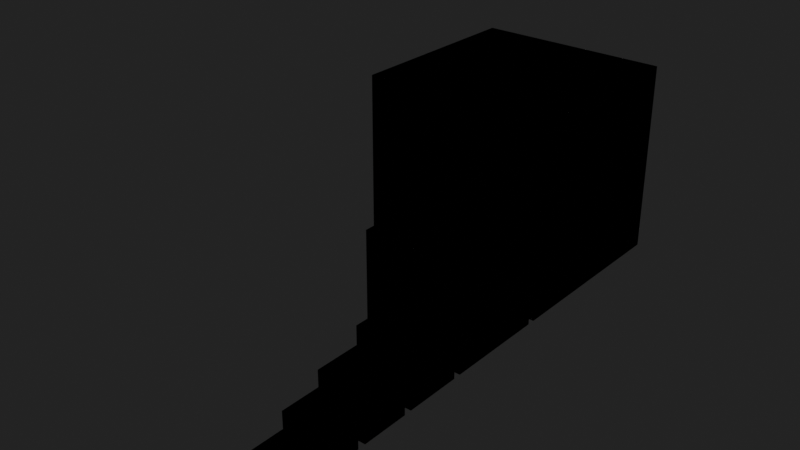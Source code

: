 # Source: Biomasse_4.blend  (saved by Blender 2.90.8; exported with 4.5.12 LTS)
import bpy
from mathutils import Matrix  # noqa: F401  (used for matrix-valued properties, if any)

bpy.ops.wm.read_factory_settings(use_empty=True)
scene = bpy.context.scene
scene.name = 'Scene'

# ---- collections
col_collection = bpy.data.collections.new('Collection'); scene.collection.children.link(col_collection)

# ---- materials (node trees are filled in below, after node groups)
mat_plantae = bpy.data.materials.new('Plantae')
mat_viruses = bpy.data.materials.new('Viruses')
mat_archaea = bpy.data.materials.new('Archaea')
mat_bacterias = bpy.data.materials.new('Bacterias')
mat_prostista = bpy.data.materials.new('Prostista')
mat_fungus = bpy.data.materials.new('Fungus')
mat_animalia = bpy.data.materials.new('Animalia')

# ---- material node trees
mat_plantae.use_nodes = True; mat_plantae.node_tree.nodes.clear()
_N = mat_plantae.node_tree.nodes; _L = mat_plantae.node_tree.links
n0 = _N.new('ShaderNodeBsdfPrincipled'); n0.name = 'Principled BSDF'; n0.location = (10, 300)
n0.distribution = 'GGX'
n0.subsurface_method = 'BURLEY'
n0.inputs[3].default_value = 1.45
n0.inputs[27].default_value = (0.0, 0.0, 0.0, 1.0)
n0.inputs[28].default_value = 1.0
n1 = _N.new('ShaderNodeOutputMaterial'); n1.name = 'Material Output'; n1.location = (300, 300)
_L.new(n0.outputs[0], n1.inputs[0])
n1.is_active_output = True
mat_viruses.use_nodes = True; mat_viruses.node_tree.nodes.clear()
_N = mat_viruses.node_tree.nodes; _L = mat_viruses.node_tree.links
n0 = _N.new('ShaderNodeBsdfPrincipled'); n0.name = 'Principled BSDF'; n0.location = (10, 300)
n0.distribution = 'GGX'
n0.subsurface_method = 'BURLEY'
n0.inputs[3].default_value = 1.45
n0.inputs[27].default_value = (0.0, 0.0, 0.0, 1.0)
n0.inputs[28].default_value = 1.0
n1 = _N.new('ShaderNodeOutputMaterial'); n1.name = 'Material Output'; n1.location = (300, 300)
_L.new(n0.outputs[0], n1.inputs[0])
n1.is_active_output = True
mat_archaea.use_nodes = True; mat_archaea.node_tree.nodes.clear()
_N = mat_archaea.node_tree.nodes; _L = mat_archaea.node_tree.links
n0 = _N.new('ShaderNodeBsdfPrincipled'); n0.name = 'Principled BSDF'; n0.location = (10, 300)
n0.distribution = 'GGX'
n0.subsurface_method = 'BURLEY'
n0.inputs[3].default_value = 1.45
n0.inputs[27].default_value = (0.0, 0.0, 0.0, 1.0)
n0.inputs[28].default_value = 1.0
n1 = _N.new('ShaderNodeOutputMaterial'); n1.name = 'Material Output'; n1.location = (300, 300)
_L.new(n0.outputs[0], n1.inputs[0])
n1.is_active_output = True
mat_bacterias.use_nodes = True; mat_bacterias.node_tree.nodes.clear()
_N = mat_bacterias.node_tree.nodes; _L = mat_bacterias.node_tree.links
n0 = _N.new('ShaderNodeBsdfPrincipled'); n0.name = 'Principled BSDF'; n0.location = (10, 300)
n0.distribution = 'GGX'
n0.subsurface_method = 'BURLEY'
n0.inputs[3].default_value = 1.45
n0.inputs[27].default_value = (0.0, 0.0, 0.0, 1.0)
n0.inputs[28].default_value = 1.0
n1 = _N.new('ShaderNodeOutputMaterial'); n1.name = 'Material Output'; n1.location = (300, 300)
_L.new(n0.outputs[0], n1.inputs[0])
n1.is_active_output = True
mat_prostista.use_nodes = True; mat_prostista.node_tree.nodes.clear()
_N = mat_prostista.node_tree.nodes; _L = mat_prostista.node_tree.links
n0 = _N.new('ShaderNodeBsdfPrincipled'); n0.name = 'Principled BSDF'; n0.location = (10, 300)
n0.distribution = 'GGX'
n0.subsurface_method = 'BURLEY'
n0.inputs[3].default_value = 1.45
n0.inputs[27].default_value = (0.0, 0.0, 0.0, 1.0)
n0.inputs[28].default_value = 1.0
n1 = _N.new('ShaderNodeOutputMaterial'); n1.name = 'Material Output'; n1.location = (300, 300)
_L.new(n0.outputs[0], n1.inputs[0])
n1.is_active_output = True
mat_fungus.use_nodes = True; mat_fungus.node_tree.nodes.clear()
_N = mat_fungus.node_tree.nodes; _L = mat_fungus.node_tree.links
n0 = _N.new('ShaderNodeBsdfPrincipled'); n0.name = 'Principled BSDF'; n0.location = (10, 300)
n0.distribution = 'GGX'
n0.subsurface_method = 'BURLEY'
n0.inputs[3].default_value = 1.45
n0.inputs[27].default_value = (0.0, 0.0, 0.0, 1.0)
n0.inputs[28].default_value = 1.0
n1 = _N.new('ShaderNodeOutputMaterial'); n1.name = 'Material Output'; n1.location = (300, 300)
_L.new(n0.outputs[0], n1.inputs[0])
n1.is_active_output = True
mat_animalia.use_nodes = True; mat_animalia.node_tree.nodes.clear()
_N = mat_animalia.node_tree.nodes; _L = mat_animalia.node_tree.links
n0 = _N.new('ShaderNodeBsdfPrincipled'); n0.name = 'Principled BSDF'; n0.location = (10, 300)
n0.distribution = 'GGX'
n0.subsurface_method = 'BURLEY'
n0.inputs[3].default_value = 1.45
n0.inputs[27].default_value = (0.0, 0.0, 0.0, 1.0)
n0.inputs[28].default_value = 1.0
n1 = _N.new('ShaderNodeOutputMaterial'); n1.name = 'Material Output'; n1.location = (300, 300)
_L.new(n0.outputs[0], n1.inputs[0])
n1.is_active_output = True

# ---- world
world_world = bpy.data.worlds.new('World'); scene.world = world_world
world_world.use_nodes = True; world_world.node_tree.nodes.clear()
_N = world_world.node_tree.nodes; _L = world_world.node_tree.links
n0 = _N.new('ShaderNodeOutputWorld'); n0.name = 'World Output'; n0.location = (300, 300)
n1 = _N.new('ShaderNodeBackground'); n1.name = 'Background'; n1.location = (10, 300)
n1.inputs[0].default_value = (0.01599, 0.01599, 0.01599, 1.0)
_L.new(n1.outputs[0], n0.inputs[0])
n0.is_active_output = True
world_world.color = (0.05088, 0.05088, 0.05088)
world_world.use_sun_shadow = False
world_world.sun_shadow_jitter_overblur = 0.0

# ---- meshes
me_cube = bpy.data.meshes.new('Cube')
me_cube.from_pydata([(-766.6, 289.1, 0.0), (-766.6, 289.1, 766.3), (-766.6, 1055.0, 0.0), (-766.6, 1055.0, 766.3), (-0.2624, 289.1, 0.0), (-0.2624, 289.1, 766.3), (-0.2624, 1055.0, 0.0), (-0.2624, 1055.0, 766.3), (-58.63, -1073.0, 0.0), (-58.63, -1073.0, 58.48), (-58.63, -1014.0, 0.0), (-58.63, -1014.0, 58.48), (-0.1531, -1073.0, 0.0), (-0.1531, -1073.0, 58.48), (-0.1531, -1014.0, 0.0), (-0.1531, -1014.0, 58.48), (-191.0, -635.7, 0.0), (-191.0, -635.7, 191.3), (-191.0, -444.4, 0.0), (-191.0, -444.4, 191.3), (0.316, -635.7, 0.0), (0.316, -635.7, 191.3), (0.316, -444.4, 0.0), (0.316, -444.4, 191.3), (-412.7, -153.7, 0.0), (-412.7, -153.7, 412.1), (-412.7, 258.4, 0.0), (-412.7, 258.4, 412.1), (-0.5364, -153.7, 0.0), (-0.5364, -153.7, 412.1), (-0.5364, 258.4, 0.0), (-0.5364, 258.4, 412.1), (-158.8, -824.9, 0.0), (-158.8, -824.9, 158.7), (-158.8, -666.1, 0.0), (-158.8, -666.1, 158.7), (-0.07085, -824.9, 0.0), (-0.07085, -824.9, 158.7), (-0.07085, -666.1, 0.0), (-0.07085, -666.1, 158.7), (-229.3, -413.4, 0.0), (-229.3, -413.4, 228.9), (-229.3, -184.5, 0.0), (-229.3, -184.5, 228.9), (-0.322, -413.4, 0.0), (-0.322, -413.4, 228.9), (-0.322, -184.5, 0.0), (-0.322, -184.5, 228.9), (-126.5, -982.9, 0.0), (-126.5, -982.9, 126.0), (-126.5, -857.0, 0.0), (-126.5, -857.0, 126.0), (-0.5577, -982.9, 0.0), (-0.5577, -982.9, 126.0), (-0.5577, -857.0, 0.0), (-0.5577, -857.0, 126.0)], [], [(0, 1, 3, 2), (2, 3, 7, 6), (6, 7, 5, 4), (4, 5, 1, 0), (2, 6, 4, 0), (7, 3, 1, 5), (8, 9, 11, 10), (10, 11, 15, 14), (14, 15, 13, 12), (12, 13, 9, 8), (10, 14, 12, 8), (15, 11, 9, 13), (16, 17, 19, 18), (18, 19, 23, 22), (22, 23, 21, 20), (20, 21, 17, 16), (18, 22, 20, 16), (23, 19, 17, 21), (24, 25, 27, 26), (26, 27, 31, 30), (30, 31, 29, 28), (28, 29, 25, 24), (26, 30, 28, 24), (31, 27, 25, 29), (32, 33, 35, 34), (34, 35, 39, 38), (38, 39, 37, 36), (36, 37, 33, 32), (34, 38, 36, 32), (39, 35, 33, 37), (40, 41, 43, 42), (42, 43, 47, 46), (46, 47, 45, 44), (44, 45, 41, 40), (42, 46, 44, 40), (47, 43, 41, 45), (48, 49, 51, 50), (50, 51, 55, 54), (54, 55, 53, 52), (52, 53, 49, 48), (50, 54, 52, 48), (55, 51, 49, 53)])
me_cube.polygons.foreach_set('material_index', [0, 0, 0, 0, 0, 0, 1, 1, 1, 1, 1, 1, 2, 2, 2, 2, 2, 2, 3, 3, 3, 3, 3, 3, 4, 4, 4, 4, 4, 4, 5, 5, 5, 5, 5, 5, 6, 6, 6, 6, 6, 6])
_uv = me_cube.uv_layers.new(name='UVMap')
_uv.uv.foreach_set('vector', [0.3178, 0.648, 0.3178, 0.324, 0.6355, 0.324, 0.6355, 0.648, 5.062e-08, 0.648, 0.0, 0.324, 0.3178, 0.324, 0.3178, 0.648, 5.062e-08, 0.324, 0.0, 1.29e-07, 0.3178, 0.0, 0.3178, 0.324, 0.3178, 5.279e-08, 0.6355, 0.0, 0.6355, 0.324, 0.3178, 0.324, 0.6355, 0.324, 0.6355, 5.28e-08, 0.9533, 0.0, 0.9533, 0.324, 0.3178, 0.9721, 0.0, 0.9721, 0.0, 0.648, 0.3178, 0.648, 0.684, 0.6198, 0.684, 0.6445, 0.6598, 0.6445, 0.6598, 0.6198, 0.6355, 0.6445, 0.6355, 0.6198, 0.6598, 0.6198, 0.6598, 0.6445, 0.6598, 0.6198, 0.6598, 0.5951, 0.684, 0.5951, 0.684, 0.6198, 0.6355, 0.6198, 0.6355, 0.5951, 0.6598, 0.5951, 0.6598, 0.6198, 0.684, 0.6198, 0.684, 0.5951, 0.7083, 0.5951, 0.7083, 0.6198, 0.684, 0.6445, 0.684, 0.6198, 0.7083, 0.6198, 0.7083, 0.6445, 0.8684, 0.9032, 0.8684, 0.8223, 0.9478, 0.8223, 0.9478, 0.9032, 0.9047, 0.5792, 0.8254, 0.5792, 0.8254, 0.4983, 0.9047, 0.4983, 0.568, 0.9191, 0.568, 1.0, 0.4887, 1.0, 0.4887, 0.9191, 0.9098, 0.7289, 0.8305, 0.7289, 0.8305, 0.648, 0.9098, 0.648, 0.8305, 0.8098, 0.8305, 0.7289, 0.9098, 0.7289, 0.9098, 0.8098, 0.9478, 0.9841, 0.8684, 0.9841, 0.8684, 0.9032, 0.9478, 0.9032, 0.8305, 0.8223, 0.6596, 0.8223, 0.6596, 0.648, 0.8305, 0.648, 0.8064, 0.324, 0.8064, 0.4983, 0.6355, 0.4983, 0.6355, 0.324, 0.4887, 0.8223, 0.3178, 0.8223, 0.3178, 0.648, 0.4887, 0.648, 0.4887, 0.648, 0.6596, 0.648, 0.6596, 0.8223, 0.4887, 0.8223, 0.9774, 0.324, 0.9774, 0.4983, 0.8064, 0.4983, 0.8064, 0.324, 0.4887, 0.9966, 0.3178, 0.9966, 0.3178, 0.8223, 0.4887, 0.8223, 0.8912, 0.6463, 0.8254, 0.6463, 0.8254, 0.5792, 0.8912, 0.5792, 0.6338, 0.9862, 0.568, 0.9862, 0.568, 0.9191, 0.6338, 0.9191, 0.9571, 0.6463, 0.8912, 0.6463, 0.8912, 0.5792, 0.9571, 0.5792, 0.6338, 0.9862, 0.6338, 0.9191, 0.6997, 0.9191, 0.6997, 0.9862, 0.6997, 0.9862, 0.6997, 0.9191, 0.7655, 0.9191, 0.7655, 0.9862, 0.7655, 0.9862, 0.7655, 0.9191, 0.8313, 0.9191, 0.8313, 0.9862, 0.8254, 0.5951, 0.7305, 0.5951, 0.7305, 0.4983, 0.8254, 0.4983, 0.7735, 0.8223, 0.7735, 0.9191, 0.6786, 0.9191, 0.6786, 0.8223, 0.7305, 0.5951, 0.6355, 0.5951, 0.6355, 0.4983, 0.7305, 0.4983, 0.5836, 0.9191, 0.5836, 0.8223, 0.6786, 0.8223, 0.6786, 0.9191, 0.8684, 0.8223, 0.8684, 0.9191, 0.7735, 0.9191, 0.7735, 0.8223, 0.4887, 0.8223, 0.5836, 0.8223, 0.5836, 0.9191, 0.4887, 0.9191, 0.9621, 0.7013, 0.9098, 0.7013, 0.9098, 0.648, 0.9621, 0.648, 0.9621, 0.7546, 0.9098, 0.7546, 0.9098, 0.7013, 0.9621, 0.7013, 0.9047, 0.4983, 0.957, 0.4983, 0.957, 0.5516, 0.9047, 0.5516, 0.9621, 0.8079, 0.9098, 0.8079, 0.9098, 0.7546, 0.9621, 0.7546, 0.9478, 0.8756, 1.0, 0.8756, 1.0, 0.9289, 0.9478, 0.9289, 1.0, 0.8223, 1.0, 0.8756, 0.9478, 0.8756, 0.9478, 0.8223])
me_cube.materials.append(mat_plantae)
me_cube.materials.append(mat_viruses)
me_cube.materials.append(mat_archaea)
me_cube.materials.append(mat_bacterias)
me_cube.materials.append(mat_prostista)
me_cube.materials.append(mat_fungus)
me_cube.materials.append(mat_animalia)
me_cube.use_remesh_fix_poles = True
me_cube.use_remesh_preserve_attributes = False
me_cube.use_mirror_vertex_groups = False
me_cube.update()
me_cube_007 = bpy.data.meshes.new('Cube.007')
me_cube_007.from_pydata([(-766.6, 289.1, 0.0), (-766.6, 289.1, 766.3), (-766.6, 1055.0, 0.0), (-766.6, 1055.0, 766.3), (-0.2624, 289.1, 0.0), (-0.2624, 289.1, 766.3), (-0.2624, 1055.0, 0.0), (-0.2624, 1055.0, 766.3), (-58.63, -1073.0, 0.0), (-58.63, -1073.0, 58.48), (-58.63, -1014.0, 0.0), (-58.63, -1014.0, 58.48), (-0.1531, -1073.0, 0.0), (-0.1531, -1073.0, 58.48), (-0.1531, -1014.0, 0.0), (-0.1531, -1014.0, 58.48), (-191.0, -635.7, 0.0), (-191.0, -635.7, 191.3), (-191.0, -444.4, 0.0), (-191.0, -444.4, 191.3), (0.316, -635.7, 0.0), (0.316, -635.7, 191.3), (0.316, -444.4, 0.0), (0.316, -444.4, 191.3), (-412.7, -153.7, 0.0), (-412.7, -153.7, 412.1), (-412.7, 258.4, 0.0), (-412.7, 258.4, 412.1), (-0.5364, -153.7, 0.0), (-0.5364, -153.7, 412.1), (-0.5364, 258.4, 0.0), (-0.5364, 258.4, 412.1), (-158.8, -824.9, 0.0), (-158.8, -824.9, 158.7), (-158.8, -666.1, 0.0), (-158.8, -666.1, 158.7), (-0.07085, -824.9, 0.0), (-0.07085, -824.9, 158.7), (-0.07085, -666.1, 0.0), (-0.07085, -666.1, 158.7), (-229.3, -413.4, 0.0), (-229.3, -413.4, 228.9), (-229.3, -184.5, 0.0), (-229.3, -184.5, 228.9), (-0.322, -413.4, 0.0), (-0.322, -413.4, 228.9), (-0.322, -184.5, 0.0), (-0.322, -184.5, 228.9), (-126.5, -982.9, 0.0), (-126.5, -982.9, 126.0), (-126.5, -857.0, 0.0), (-126.5, -857.0, 126.0), (-0.5577, -982.9, 0.0), (-0.5577, -982.9, 126.0), (-0.5577, -857.0, 0.0), (-0.5577, -857.0, 126.0)], [], [(0, 1, 3, 2), (2, 3, 7, 6), (6, 7, 5, 4), (4, 5, 1, 0), (2, 6, 4, 0), (7, 3, 1, 5), (8, 9, 11, 10), (10, 11, 15, 14), (14, 15, 13, 12), (12, 13, 9, 8), (10, 14, 12, 8), (15, 11, 9, 13), (16, 17, 19, 18), (18, 19, 23, 22), (22, 23, 21, 20), (20, 21, 17, 16), (18, 22, 20, 16), (23, 19, 17, 21), (24, 25, 27, 26), (26, 27, 31, 30), (30, 31, 29, 28), (28, 29, 25, 24), (26, 30, 28, 24), (31, 27, 25, 29), (32, 33, 35, 34), (34, 35, 39, 38), (38, 39, 37, 36), (36, 37, 33, 32), (34, 38, 36, 32), (39, 35, 33, 37), (40, 41, 43, 42), (42, 43, 47, 46), (46, 47, 45, 44), (44, 45, 41, 40), (42, 46, 44, 40), (47, 43, 41, 45), (48, 49, 51, 50), (50, 51, 55, 54), (54, 55, 53, 52), (52, 53, 49, 48), (50, 54, 52, 48), (55, 51, 49, 53)])
_uv = me_cube_007.uv_layers.new(name='UVMap')
_uv.uv.foreach_set('vector', [0.3178, 0.648, 0.3178, 0.324, 0.6355, 0.324, 0.6355, 0.648, 5.062e-08, 0.648, 0.0, 0.324, 0.3178, 0.324, 0.3178, 0.648, 5.062e-08, 0.324, 0.0, 1.29e-07, 0.3178, 0.0, 0.3178, 0.324, 0.3178, 5.279e-08, 0.6355, 0.0, 0.6355, 0.324, 0.3178, 0.324, 0.6355, 0.324, 0.6355, 5.28e-08, 0.9533, 0.0, 0.9533, 0.324, 0.3178, 0.9721, 0.0, 0.9721, 0.0, 0.648, 0.3178, 0.648, 0.684, 0.6198, 0.684, 0.6445, 0.6598, 0.6445, 0.6598, 0.6198, 0.6355, 0.6445, 0.6355, 0.6198, 0.6598, 0.6198, 0.6598, 0.6445, 0.6598, 0.6198, 0.6598, 0.5951, 0.684, 0.5951, 0.684, 0.6198, 0.6355, 0.6198, 0.6355, 0.5951, 0.6598, 0.5951, 0.6598, 0.6198, 0.684, 0.6198, 0.684, 0.5951, 0.7083, 0.5951, 0.7083, 0.6198, 0.684, 0.6445, 0.684, 0.6198, 0.7083, 0.6198, 0.7083, 0.6445, 0.8684, 0.9032, 0.8684, 0.8223, 0.9478, 0.8223, 0.9478, 0.9032, 0.9047, 0.5792, 0.8254, 0.5792, 0.8254, 0.4983, 0.9047, 0.4983, 0.568, 0.9191, 0.568, 1.0, 0.4887, 1.0, 0.4887, 0.9191, 0.9098, 0.7289, 0.8305, 0.7289, 0.8305, 0.648, 0.9098, 0.648, 0.8305, 0.8098, 0.8305, 0.7289, 0.9098, 0.7289, 0.9098, 0.8098, 0.9478, 0.9841, 0.8684, 0.9841, 0.8684, 0.9032, 0.9478, 0.9032, 0.8305, 0.8223, 0.6596, 0.8223, 0.6596, 0.648, 0.8305, 0.648, 0.8064, 0.324, 0.8064, 0.4983, 0.6355, 0.4983, 0.6355, 0.324, 0.4887, 0.8223, 0.3178, 0.8223, 0.3178, 0.648, 0.4887, 0.648, 0.4887, 0.648, 0.6596, 0.648, 0.6596, 0.8223, 0.4887, 0.8223, 0.9774, 0.324, 0.9774, 0.4983, 0.8064, 0.4983, 0.8064, 0.324, 0.4887, 0.9966, 0.3178, 0.9966, 0.3178, 0.8223, 0.4887, 0.8223, 0.8912, 0.6463, 0.8254, 0.6463, 0.8254, 0.5792, 0.8912, 0.5792, 0.6338, 0.9862, 0.568, 0.9862, 0.568, 0.9191, 0.6338, 0.9191, 0.9571, 0.6463, 0.8912, 0.6463, 0.8912, 0.5792, 0.9571, 0.5792, 0.6338, 0.9862, 0.6338, 0.9191, 0.6997, 0.9191, 0.6997, 0.9862, 0.6997, 0.9862, 0.6997, 0.9191, 0.7655, 0.9191, 0.7655, 0.9862, 0.7655, 0.9862, 0.7655, 0.9191, 0.8313, 0.9191, 0.8313, 0.9862, 0.8254, 0.5951, 0.7305, 0.5951, 0.7305, 0.4983, 0.8254, 0.4983, 0.7735, 0.8223, 0.7735, 0.9191, 0.6786, 0.9191, 0.6786, 0.8223, 0.7305, 0.5951, 0.6355, 0.5951, 0.6355, 0.4983, 0.7305, 0.4983, 0.5836, 0.9191, 0.5836, 0.8223, 0.6786, 0.8223, 0.6786, 0.9191, 0.8684, 0.8223, 0.8684, 0.9191, 0.7735, 0.9191, 0.7735, 0.8223, 0.4887, 0.8223, 0.5836, 0.8223, 0.5836, 0.9191, 0.4887, 0.9191, 0.9621, 0.7013, 0.9098, 0.7013, 0.9098, 0.648, 0.9621, 0.648, 0.9621, 0.7546, 0.9098, 0.7546, 0.9098, 0.7013, 0.9621, 0.7013, 0.9047, 0.4983, 0.957, 0.4983, 0.957, 0.5516, 0.9047, 0.5516, 0.9621, 0.8079, 0.9098, 0.8079, 0.9098, 0.7546, 0.9621, 0.7546, 0.9478, 0.8756, 1.0, 0.8756, 1.0, 0.9289, 0.9478, 0.9289, 1.0, 0.8223, 1.0, 0.8756, 0.9478, 0.8756, 0.9478, 0.8223])
me_cube_007.use_remesh_fix_poles = True
me_cube_007.use_remesh_preserve_attributes = False
me_cube_007.use_mirror_vertex_groups = False
me_cube_007.update()

# ---- objects
ob_bio = bpy.data.objects.new('Bio', me_cube)
ob_ucx_bio_01 = bpy.data.objects.new('UCX_Bio_01', me_cube_007)

# ---- transforms, parenting, visibility, modifiers, constraints
ob_bio.location = (0.0, 0.0, 0.0)
ob_bio.scale = (0.1, 0.1, 0.1)
ob_bio.lineart.crease_threshold = 0.0
ob_ucx_bio_01.location = (0.0, 0.0, 0.0)
ob_ucx_bio_01.scale = (0.1, 0.1, 0.1)
ob_ucx_bio_01.lineart.crease_threshold = 0.0

# ---- collection membership
col_collection.objects.link(ob_bio)
col_collection.objects.link(ob_ucx_bio_01)

# ---- scene / render settings (as saved in the file)
scene.frame_start = 1; scene.frame_end = 250; scene.frame_set(1)
scene.render.engine = 'CYCLES'
scene.cycles.use_denoising = False
scene.cycles.samples = 128
scene.cycles.sampling_pattern = 'TABULATED_SOBOL'
scene.cycles.use_adaptive_sampling = False
scene.cycles.use_light_tree = False
scene.view_settings.view_transform = 'Filmic'
scene.unit_settings.scale_length = 0.01
bpy.context.view_layer.update()

# ---- added for rendering (the .blend has no active camera and no usable light): camera, sun
cam_auto = bpy.data.cameras.new('AutoCamera')
cam_auto.lens = 50.0
cam_auto.sensor_width = 36.0
cam_auto.clip_end = 3877.96
ob_auto_camera = bpy.data.objects.new('AutoCamera', cam_auto)
scene.collection.objects.link(ob_auto_camera)
ob_auto_camera.location = (182.655, -266.019, 215.089)
ob_auto_camera.rotation_euler = (1.09748, -7.21219e-08, 0.694738)
scene.camera = ob_auto_camera
light_auto_sun = bpy.data.lights.new('AutoSun', 'SUN')
light_auto_sun.energy = 3.0
light_auto_sun.angle = 0.0523599
ob_auto_sun = bpy.data.objects.new('AutoSun', light_auto_sun)
scene.collection.objects.link(ob_auto_sun)
ob_auto_sun.rotation_euler = (0.872665, 0.174533, 0.523599)
bpy.context.view_layer.update()
